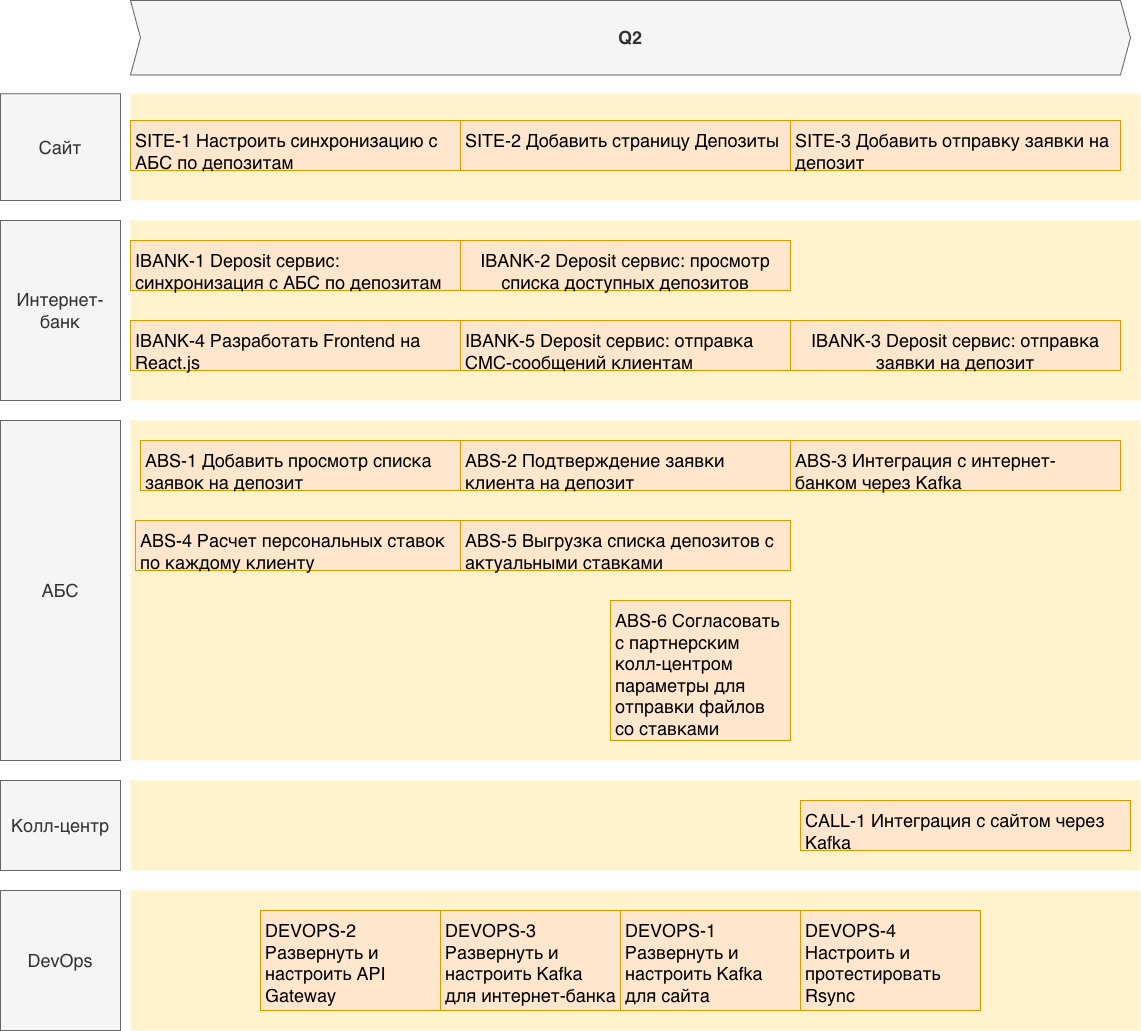

The diagram above was exported from draw.io. Its source (the exported page's mxGraphModel, read from the mxfile embedded in the PNG):
<mxGraphModel dx="5493" dy="4000" grid="1" gridSize="10" guides="1" tooltips="1" connect="1" arrows="1" fold="1" page="1" pageScale="1" pageWidth="3300" pageHeight="2339" math="0" shadow="0">
  <root>
    <mxCell id="3D7FDG2aXA9G618_Kong-0" />
    <mxCell id="3D7FDG2aXA9G618_Kong-1" parent="3D7FDG2aXA9G618_Kong-0" />
    <mxCell id="wGroBH12Sy7-OgBsN0fJ-2" value="" style="shape=rect;fillColor=#fff2cc;strokeColor=none;fontSize=24;html=1;whiteSpace=wrap;align=left;verticalAlign=top;spacing=5;rounded=0;" parent="3D7FDG2aXA9G618_Kong-1" vertex="1">
      <mxGeometry x="-2290" y="-1270" width="1010" height="180" as="geometry" />
    </mxCell>
    <mxCell id="wGroBH12Sy7-OgBsN0fJ-4" value="" style="shape=rect;fillColor=#fff2cc;strokeColor=none;fontSize=24;html=1;whiteSpace=wrap;align=left;verticalAlign=top;spacing=5;rounded=0;" parent="3D7FDG2aXA9G618_Kong-1" vertex="1">
      <mxGeometry x="-2290" y="-1396.8" width="1010" height="106.8" as="geometry" />
    </mxCell>
    <mxCell id="wGroBH12Sy7-OgBsN0fJ-5" value="SITE-2 Добавить страницу Депозиты" style="shape=rect;fillColor=#ffe6cc;strokeColor=#d79b00;fontSize=18;html=1;whiteSpace=wrap;align=left;verticalAlign=top;spacing=5;rounded=0;" parent="3D7FDG2aXA9G618_Kong-1" vertex="1">
      <mxGeometry x="-1960" y="-1370" width="330" height="50" as="geometry" />
    </mxCell>
    <mxCell id="wGroBH12Sy7-OgBsN0fJ-7" value="Сайт" style="rounded=0;whiteSpace=wrap;html=1;fillColor=#f5f5f5;fontColor=#333333;strokeColor=#666666;fontSize=18;" parent="3D7FDG2aXA9G618_Kong-1" vertex="1">
      <mxGeometry x="-2420" y="-1396.8" width="120" height="106.8" as="geometry" />
    </mxCell>
    <mxCell id="wGroBH12Sy7-OgBsN0fJ-8" value="Интернет-банк" style="rounded=0;whiteSpace=wrap;html=1;fillColor=#f5f5f5;fontColor=#333333;strokeColor=#666666;fontSize=18;" parent="3D7FDG2aXA9G618_Kong-1" vertex="1">
      <mxGeometry x="-2420" y="-1270" width="120" height="180" as="geometry" />
    </mxCell>
    <mxCell id="wGroBH12Sy7-OgBsN0fJ-9" value="Q2" style="shape=step;perimeter=stepPerimeter;whiteSpace=wrap;html=1;fixedSize=1;size=10;fillColor=#f5f5f5;strokeColor=#666666;fontSize=18;fontStyle=1;align=center;rounded=0;fontColor=#333333;" parent="3D7FDG2aXA9G618_Kong-1" vertex="1">
      <mxGeometry x="-2290" y="-1490" width="1000" height="74.4" as="geometry" />
    </mxCell>
    <mxCell id="wGroBH12Sy7-OgBsN0fJ-15" value="IBANK-2 Deposit сервис: просмотр списка доступных депозитов" style="shape=rect;fillColor=#ffe6cc;strokeColor=#d79b00;fontSize=18;html=1;whiteSpace=wrap;align=center;verticalAlign=top;spacing=5;rounded=0;" parent="3D7FDG2aXA9G618_Kong-1" vertex="1">
      <mxGeometry x="-1960" y="-1250" width="330" height="50" as="geometry" />
    </mxCell>
    <mxCell id="T5vq9S_4xQDVmvH25_Ti-0" value="" style="shape=rect;fillColor=#fff2cc;strokeColor=none;fontSize=24;html=1;whiteSpace=wrap;align=left;verticalAlign=top;spacing=5;rounded=0;" vertex="1" parent="3D7FDG2aXA9G618_Kong-1">
      <mxGeometry x="-2290" y="-1070" width="1010" height="340" as="geometry" />
    </mxCell>
    <mxCell id="T5vq9S_4xQDVmvH25_Ti-1" value="АБС" style="rounded=0;whiteSpace=wrap;html=1;fillColor=#f5f5f5;fontColor=#333333;strokeColor=#666666;fontSize=18;" vertex="1" parent="3D7FDG2aXA9G618_Kong-1">
      <mxGeometry x="-2420" y="-1070" width="120" height="340" as="geometry" />
    </mxCell>
    <mxCell id="T5vq9S_4xQDVmvH25_Ti-4" value="" style="shape=rect;fillColor=#fff2cc;strokeColor=none;fontSize=24;html=1;whiteSpace=wrap;align=left;verticalAlign=top;spacing=5;rounded=0;" vertex="1" parent="3D7FDG2aXA9G618_Kong-1">
      <mxGeometry x="-2290" y="-710" width="1010" height="90" as="geometry" />
    </mxCell>
    <mxCell id="T5vq9S_4xQDVmvH25_Ti-5" value="Колл-центр" style="rounded=0;whiteSpace=wrap;html=1;fillColor=#f5f5f5;fontColor=#333333;strokeColor=#666666;fontSize=18;" vertex="1" parent="3D7FDG2aXA9G618_Kong-1">
      <mxGeometry x="-2420" y="-710" width="120" height="90" as="geometry" />
    </mxCell>
    <mxCell id="T5vq9S_4xQDVmvH25_Ti-8" value="SITE-3 Добавить отправку заявки на депозит" style="shape=rect;fillColor=#ffe6cc;strokeColor=#d79b00;fontSize=18;html=1;whiteSpace=wrap;align=left;verticalAlign=top;spacing=5;rounded=0;" vertex="1" parent="3D7FDG2aXA9G618_Kong-1">
      <mxGeometry x="-1630" y="-1370" width="330" height="50" as="geometry" />
    </mxCell>
    <mxCell id="T5vq9S_4xQDVmvH25_Ti-9" value="SITE-1 Настроить синхронизацию с АБС по депозитам" style="shape=rect;fillColor=#ffe6cc;strokeColor=#d79b00;fontSize=18;html=1;whiteSpace=wrap;align=left;verticalAlign=top;spacing=5;rounded=0;" vertex="1" parent="3D7FDG2aXA9G618_Kong-1">
      <mxGeometry x="-2290" y="-1370" width="330" height="50" as="geometry" />
    </mxCell>
    <mxCell id="T5vq9S_4xQDVmvH25_Ti-11" value="IBANK-1 Deposit сервис: синхронизация с АБС по депозитам" style="shape=rect;fillColor=#ffe6cc;strokeColor=#d79b00;fontSize=18;html=1;whiteSpace=wrap;align=left;verticalAlign=top;spacing=5;rounded=0;" vertex="1" parent="3D7FDG2aXA9G618_Kong-1">
      <mxGeometry x="-2290" y="-1250" width="330" height="50" as="geometry" />
    </mxCell>
    <mxCell id="T5vq9S_4xQDVmvH25_Ti-12" value="IBANK-3 Deposit сервис: отправка заявки на депозит" style="shape=rect;fillColor=#ffe6cc;strokeColor=#d79b00;fontSize=18;html=1;whiteSpace=wrap;align=center;verticalAlign=top;spacing=5;rounded=0;" vertex="1" parent="3D7FDG2aXA9G618_Kong-1">
      <mxGeometry x="-1630" y="-1170" width="330" height="50" as="geometry" />
    </mxCell>
    <mxCell id="T5vq9S_4xQDVmvH25_Ti-13" value="IBANK-4 Разработать Frontend на React.js" style="shape=rect;fillColor=#ffe6cc;strokeColor=#d79b00;fontSize=18;html=1;whiteSpace=wrap;align=left;verticalAlign=top;spacing=5;rounded=0;" vertex="1" parent="3D7FDG2aXA9G618_Kong-1">
      <mxGeometry x="-2290" y="-1170" width="330" height="50" as="geometry" />
    </mxCell>
    <mxCell id="T5vq9S_4xQDVmvH25_Ti-15" value="IBANK-5 Deposit сервис: отправка СМС-сообщений клиентам" style="shape=rect;fillColor=#ffe6cc;strokeColor=#d79b00;fontSize=18;html=1;whiteSpace=wrap;align=left;verticalAlign=top;spacing=5;rounded=0;" vertex="1" parent="3D7FDG2aXA9G618_Kong-1">
      <mxGeometry x="-1960" y="-1170" width="330" height="50" as="geometry" />
    </mxCell>
    <mxCell id="T5vq9S_4xQDVmvH25_Ti-16" value="ABS-1&amp;nbsp;Добавить просмотр списка заявок на депозит" style="shape=rect;fillColor=#ffe6cc;strokeColor=#d79b00;fontSize=18;html=1;whiteSpace=wrap;align=left;verticalAlign=top;spacing=5;rounded=0;" vertex="1" parent="3D7FDG2aXA9G618_Kong-1">
      <mxGeometry x="-2280" y="-1050" width="320" height="50" as="geometry" />
    </mxCell>
    <mxCell id="T5vq9S_4xQDVmvH25_Ti-17" value="ABS-2 Подтверждение заявки клиента на депозит" style="shape=rect;fillColor=#ffe6cc;strokeColor=#d79b00;fontSize=18;html=1;whiteSpace=wrap;align=left;verticalAlign=top;spacing=5;rounded=0;" vertex="1" parent="3D7FDG2aXA9G618_Kong-1">
      <mxGeometry x="-1960" y="-1050" width="330" height="50" as="geometry" />
    </mxCell>
    <mxCell id="T5vq9S_4xQDVmvH25_Ti-18" value="ABS-3 Интеграция с интернет-банком через Kafka" style="shape=rect;fillColor=#ffe6cc;strokeColor=#d79b00;fontSize=18;html=1;whiteSpace=wrap;align=left;verticalAlign=top;spacing=5;rounded=0;" vertex="1" parent="3D7FDG2aXA9G618_Kong-1">
      <mxGeometry x="-1630" y="-1050" width="330" height="50" as="geometry" />
    </mxCell>
    <mxCell id="T5vq9S_4xQDVmvH25_Ti-19" value="ABS-4&amp;nbsp;Расчет персональных ставок по каждому клиенту" style="shape=rect;fillColor=#ffe6cc;strokeColor=#d79b00;fontSize=18;html=1;whiteSpace=wrap;align=left;verticalAlign=top;spacing=5;rounded=0;" vertex="1" parent="3D7FDG2aXA9G618_Kong-1">
      <mxGeometry x="-2285" y="-970" width="325" height="50" as="geometry" />
    </mxCell>
    <mxCell id="T5vq9S_4xQDVmvH25_Ti-20" value="ABS-5&amp;nbsp;Выгрузка списка депозитов с актуальными ставками" style="shape=rect;fillColor=#ffe6cc;strokeColor=#d79b00;fontSize=18;html=1;whiteSpace=wrap;align=left;verticalAlign=top;spacing=5;rounded=0;" vertex="1" parent="3D7FDG2aXA9G618_Kong-1">
      <mxGeometry x="-1960" y="-970" width="330" height="50" as="geometry" />
    </mxCell>
    <mxCell id="T5vq9S_4xQDVmvH25_Ti-22" value="ABS-6 Согласовать с партнерским колл-центром параметры для отправки файлов со ставками" style="shape=rect;fillColor=#ffe6cc;strokeColor=#d79b00;fontSize=18;html=1;whiteSpace=wrap;align=left;verticalAlign=top;spacing=5;rounded=0;" vertex="1" parent="3D7FDG2aXA9G618_Kong-1">
      <mxGeometry x="-1810" y="-890" width="180" height="140" as="geometry" />
    </mxCell>
    <mxCell id="T5vq9S_4xQDVmvH25_Ti-23" value="CALL-1&amp;nbsp;Интеграция с сайтом через Kafka" style="shape=rect;fillColor=#ffe6cc;strokeColor=#d79b00;fontSize=18;html=1;whiteSpace=wrap;align=left;verticalAlign=top;spacing=5;rounded=0;" vertex="1" parent="3D7FDG2aXA9G618_Kong-1">
      <mxGeometry x="-1620" y="-690" width="330" height="50" as="geometry" />
    </mxCell>
    <mxCell id="T5vq9S_4xQDVmvH25_Ti-24" value="DevOps" style="rounded=0;whiteSpace=wrap;html=1;fillColor=#f5f5f5;fontColor=#333333;strokeColor=#666666;fontSize=18;" vertex="1" parent="3D7FDG2aXA9G618_Kong-1">
      <mxGeometry x="-2420" y="-600" width="120" height="140" as="geometry" />
    </mxCell>
    <mxCell id="T5vq9S_4xQDVmvH25_Ti-25" value="" style="shape=rect;fillColor=#fff2cc;strokeColor=none;fontSize=24;html=1;whiteSpace=wrap;align=left;verticalAlign=top;spacing=5;rounded=0;" vertex="1" parent="3D7FDG2aXA9G618_Kong-1">
      <mxGeometry x="-2290" y="-600" width="1010" height="140" as="geometry" />
    </mxCell>
    <mxCell id="T5vq9S_4xQDVmvH25_Ti-26" value="DEVOPS-1&amp;nbsp; Развернуть и настроить Kafka для сайта" style="shape=rect;fillColor=#ffe6cc;strokeColor=#d79b00;fontSize=18;html=1;whiteSpace=wrap;align=left;verticalAlign=top;spacing=5;rounded=0;" vertex="1" parent="3D7FDG2aXA9G618_Kong-1">
      <mxGeometry x="-1800" y="-580" width="180" height="100" as="geometry" />
    </mxCell>
    <mxCell id="T5vq9S_4xQDVmvH25_Ti-27" value="DEVOPS-2 Развернуть и настроить API Gateway" style="shape=rect;fillColor=#ffe6cc;strokeColor=#d79b00;fontSize=18;html=1;whiteSpace=wrap;align=left;verticalAlign=top;spacing=5;rounded=0;" vertex="1" parent="3D7FDG2aXA9G618_Kong-1">
      <mxGeometry x="-2160" y="-580" width="180" height="100" as="geometry" />
    </mxCell>
    <mxCell id="T5vq9S_4xQDVmvH25_Ti-28" value="DEVOPS-3 Развернуть и настроить Kafka для интернет-банка" style="shape=rect;fillColor=#ffe6cc;strokeColor=#d79b00;fontSize=18;html=1;whiteSpace=wrap;align=left;verticalAlign=top;spacing=5;rounded=0;" vertex="1" parent="3D7FDG2aXA9G618_Kong-1">
      <mxGeometry x="-1980" y="-580" width="180" height="100" as="geometry" />
    </mxCell>
    <mxCell id="T5vq9S_4xQDVmvH25_Ti-29" value="DEVOPS-4 Настроить и протестировать Rsync" style="shape=rect;fillColor=#ffe6cc;strokeColor=#d79b00;fontSize=18;html=1;whiteSpace=wrap;align=left;verticalAlign=top;spacing=5;rounded=0;" vertex="1" parent="3D7FDG2aXA9G618_Kong-1">
      <mxGeometry x="-1620" y="-580" width="180" height="100" as="geometry" />
    </mxCell>
  </root>
</mxGraphModel>